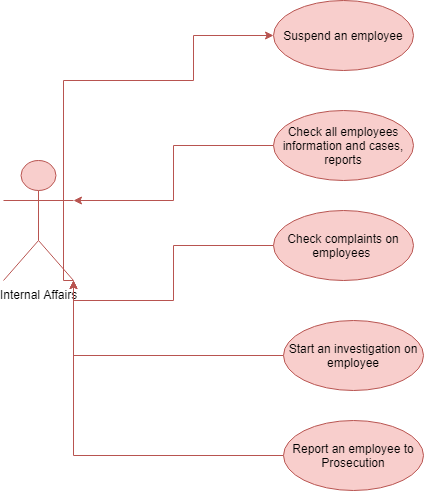

The diagram above was exported from draw.io. Its source (the exported page's mxGraphModel, read from the mxfile embedded in the PNG):
<mxGraphModel dx="1188" dy="589" grid="1" gridSize="10" guides="1" tooltips="1" connect="1" arrows="1" fold="1" page="1" pageScale="1" pageWidth="850" pageHeight="1100" math="0" shadow="0">
  <root>
    <mxCell id="0" />
    <mxCell id="1" parent="0" />
    <mxCell id="QVsmNH_Bd17jOQ9UzeGP-21" style="edgeStyle=orthogonalEdgeStyle;rounded=0;orthogonalLoop=1;jettySize=auto;html=1;exitX=1;exitY=1;exitDx=0;exitDy=0;exitPerimeter=0;entryX=0;entryY=0.5;entryDx=0;entryDy=0;fillColor=#f8cecc;strokeColor=#b85450;" edge="1" parent="1" source="QVsmNH_Bd17jOQ9UzeGP-1" target="QVsmNH_Bd17jOQ9UzeGP-20">
      <mxGeometry relative="1" as="geometry">
        <Array as="points">
          <mxPoint x="160" y="360" />
          <mxPoint x="160" y="160" />
          <mxPoint x="290" y="160" />
          <mxPoint x="290" y="115" />
        </Array>
      </mxGeometry>
    </mxCell>
    <mxCell id="QVsmNH_Bd17jOQ9UzeGP-1" value="Internal Affairs&lt;br&gt;" style="shape=umlActor;verticalLabelPosition=bottom;labelBackgroundColor=#ffffff;verticalAlign=top;html=1;fillColor=#f8cecc;strokeColor=#b85450;" vertex="1" parent="1">
      <mxGeometry x="100" y="240" width="70" height="120" as="geometry" />
    </mxCell>
    <mxCell id="QVsmNH_Bd17jOQ9UzeGP-20" value="Suspend an employee" style="ellipse;whiteSpace=wrap;html=1;fillColor=#f8cecc;strokeColor=#b85450;" vertex="1" parent="1">
      <mxGeometry x="370" y="80" width="140" height="70" as="geometry" />
    </mxCell>
    <mxCell id="QVsmNH_Bd17jOQ9UzeGP-36" style="edgeStyle=orthogonalEdgeStyle;rounded=0;orthogonalLoop=1;jettySize=auto;html=1;exitX=0;exitY=0.5;exitDx=0;exitDy=0;fillColor=#f8cecc;strokeColor=#b85450;entryX=1;entryY=0.3333333333333333;entryDx=0;entryDy=0;entryPerimeter=0;" edge="1" parent="1" source="QVsmNH_Bd17jOQ9UzeGP-33" target="QVsmNH_Bd17jOQ9UzeGP-1">
      <mxGeometry relative="1" as="geometry">
        <mxPoint x="210" y="270" as="targetPoint" />
      </mxGeometry>
    </mxCell>
    <mxCell id="QVsmNH_Bd17jOQ9UzeGP-33" value="Check all employees information and cases, reports" style="ellipse;whiteSpace=wrap;html=1;fillColor=#f8cecc;strokeColor=#b85450;" vertex="1" parent="1">
      <mxGeometry x="370" y="190" width="140" height="70" as="geometry" />
    </mxCell>
    <mxCell id="QVsmNH_Bd17jOQ9UzeGP-38" style="edgeStyle=orthogonalEdgeStyle;rounded=0;orthogonalLoop=1;jettySize=auto;html=1;exitX=0;exitY=0.5;exitDx=0;exitDy=0;entryX=1;entryY=1;entryDx=0;entryDy=0;entryPerimeter=0;fillColor=#f8cecc;strokeColor=#b85450;" edge="1" parent="1" source="QVsmNH_Bd17jOQ9UzeGP-37" target="QVsmNH_Bd17jOQ9UzeGP-1">
      <mxGeometry relative="1" as="geometry" />
    </mxCell>
    <mxCell id="QVsmNH_Bd17jOQ9UzeGP-37" value="Check complaints on employees&amp;nbsp;" style="ellipse;whiteSpace=wrap;html=1;fillColor=#f8cecc;strokeColor=#b85450;" vertex="1" parent="1">
      <mxGeometry x="370" y="290" width="140" height="70" as="geometry" />
    </mxCell>
    <mxCell id="QVsmNH_Bd17jOQ9UzeGP-44" style="edgeStyle=orthogonalEdgeStyle;rounded=0;orthogonalLoop=1;jettySize=auto;html=1;exitX=0;exitY=0.5;exitDx=0;exitDy=0;entryX=1;entryY=1;entryDx=0;entryDy=0;entryPerimeter=0;fillColor=#f8cecc;strokeColor=#b85450;" edge="1" parent="1" source="QVsmNH_Bd17jOQ9UzeGP-43" target="QVsmNH_Bd17jOQ9UzeGP-1">
      <mxGeometry relative="1" as="geometry" />
    </mxCell>
    <mxCell id="QVsmNH_Bd17jOQ9UzeGP-43" value="Start an investigation on employee" style="ellipse;whiteSpace=wrap;html=1;fillColor=#f8cecc;strokeColor=#b85450;" vertex="1" parent="1">
      <mxGeometry x="380" y="400" width="140" height="70" as="geometry" />
    </mxCell>
    <mxCell id="QVsmNH_Bd17jOQ9UzeGP-46" style="edgeStyle=orthogonalEdgeStyle;rounded=0;orthogonalLoop=1;jettySize=auto;html=1;exitX=0;exitY=0.5;exitDx=0;exitDy=0;entryX=1;entryY=1;entryDx=0;entryDy=0;entryPerimeter=0;fillColor=#f8cecc;strokeColor=#b85450;" edge="1" parent="1" source="QVsmNH_Bd17jOQ9UzeGP-45" target="QVsmNH_Bd17jOQ9UzeGP-1">
      <mxGeometry relative="1" as="geometry">
        <mxPoint x="210" y="330" as="targetPoint" />
      </mxGeometry>
    </mxCell>
    <mxCell id="QVsmNH_Bd17jOQ9UzeGP-45" value="Report an employee to Prosecution" style="ellipse;whiteSpace=wrap;html=1;fillColor=#f8cecc;strokeColor=#b85450;" vertex="1" parent="1">
      <mxGeometry x="380" y="500" width="140" height="70" as="geometry" />
    </mxCell>
  </root>
</mxGraphModel>